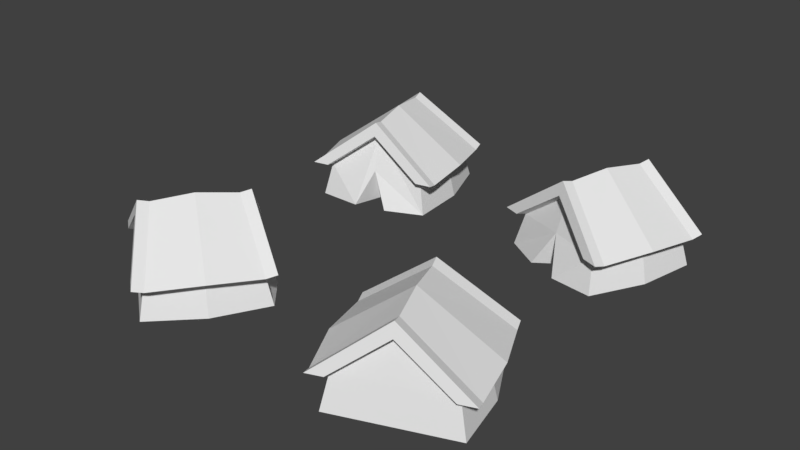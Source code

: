 # Source: Homes.blend  (saved by Blender 2.78.0; exported with 4.5.12 LTS)
import bpy
from mathutils import Matrix  # noqa: F401  (used for matrix-valued properties, if any)

bpy.ops.wm.read_factory_settings(use_empty=True)
scene = bpy.context.scene
scene.name = 'Scene'

# ---- collections
col_collection_1 = bpy.data.collections.new('Collection 1'); scene.collection.children.link(col_collection_1)

# ---- world
world_world = bpy.data.worlds.new('World'); scene.world = world_world
world_world.color = (0.05088, 0.05088, 0.05088)
world_world.use_sun_shadow = False
world_world.sun_shadow_jitter_overblur = 0.0
world_world.cycles.sampling_method = 'MANUAL'

# ---- meshes
me_cube_002 = bpy.data.meshes.new('Cube.002')
me_cube_002.from_pydata([(-0.2413, -0.003079, 0.1002), (-0.239, 0.05535, 0.117), (-0.07867, -0.003079, 0.2228), (-0.09551, 0.05535, 0.2252), (-0.1766, 0.1228, 0.1834), (-0.2621, 0.05535, 0.09958), (-0.1799, 0.1471, 0.1879), (-0.07241, 0.05535, 0.2426), (-0.1652, 0.1271, 0.1683), (-0.08411, 0.0597, 0.2101), (-0.2276, 0.0597, 0.1019), (-0.1685, 0.1514, 0.1728), (-0.06101, 0.0597, 0.2275), (-0.2507, 0.0597, 0.08447), (-0.1284, -0.003079, 0.3129), (-0.1394, 0.05535, 0.3046), (-0.2013, -0.003079, 0.3855), (-0.2037, 0.05535, 0.3687), (-0.364, -0.003079, 0.2628), (-0.3472, 0.05535, 0.2605), (-0.2661, 0.1228, 0.3022), (-0.1806, 0.05535, 0.3861), (-0.2628, 0.1471, 0.2978), (-0.3703, 0.05535, 0.2431), (-0.2775, 0.1271, 0.3173), (-0.3586, 0.0597, 0.2756), (-0.2151, 0.0597, 0.3838), (-0.2742, 0.1514, 0.3129), (-0.3817, 0.0597, 0.2582), (-0.192, 0.0597, 0.4012), (-0.3143, -0.003079, 0.1728), (-0.3033, 0.05535, 0.181), (-0.1199, 0.06047, 0.3193), (-0.3228, 0.06047, 0.1664), (-0.2213, 0.1546, 0.2428), (-0.1806, -0.003079, 0.1865), (-0.2827, -0.003079, 0.3242), (-0.2213, -0.003079, 0.2428), (-0.1263, -0.003079, 0.1684), (-0.1645, 0.05986, 0.1686), (-0.1719, -0.003079, 0.1316), (0.2789, -0.003079, 0.1126), (0.2719, 0.05535, 0.128), (0.08826, -0.003079, 0.1845), (0.1038, 0.05535, 0.1915), (0.1933, 0.1228, 0.1743), (0.2989, 0.05535, 0.1178), (0.1952, 0.1471, 0.1795), (0.07669, 0.05535, 0.2018), (0.1866, 0.1271, 0.1566), (0.09707, 0.0597, 0.1738), (0.2652, 0.0597, 0.1103), (0.1886, 0.1514, 0.1618), (0.07, 0.0597, 0.1841), (0.2922, 0.0597, 0.1001), (0.1107, -0.003079, 0.285), (0.1235, 0.05535, 0.2801), (0.1603, -0.003079, 0.3751), (0.1672, 0.05535, 0.3596), (0.3509, -0.003079, 0.3032), (0.3354, 0.05535, 0.2962), (0.2458, 0.1228, 0.3134), (0.1402, 0.05535, 0.3699), (0.2439, 0.1471, 0.3082), (0.3624, 0.05535, 0.2859), (0.2525, 0.1271, 0.3311), (0.342, 0.0597, 0.3139), (0.1739, 0.0597, 0.3774), (0.2506, 0.1514, 0.3259), (0.3691, 0.0597, 0.3036), (0.1469, 0.0597, 0.3876), (0.3284, -0.003079, 0.2027), (0.3156, 0.05535, 0.2076), (0.1007, 0.06047, 0.2887), (0.3384, 0.06047, 0.199), (0.2196, 0.1546, 0.2438), (0.1963, -0.003079, 0.1784), (0.2556, -0.003079, 0.3391), (0.2196, -0.003079, 0.2438), (0.1493, -0.003079, 0.1457), (0.1859, 0.05986, 0.1566), (0.2034, -0.003079, 0.1232), (-0.2963, -0.003079, -0.1229), (-0.2872, 0.05535, -0.1372), (-0.09728, -0.003079, -0.1664), (-0.1116, 0.05535, -0.1755), (-0.2027, 0.1228, -0.1715), (-0.3154, 0.05535, -0.131), (-0.2039, 0.1471, -0.1769), (-0.08333, 0.05535, -0.1817), (-0.1986, 0.1271, -0.153), (-0.1076, 0.0597, -0.1571), (-0.2831, 0.0597, -0.1187), (-0.1998, 0.1514, -0.1584), (-0.07929, 0.0597, -0.1632), (-0.3114, 0.0597, -0.1125), (-0.1049, -0.003079, -0.269), (-0.1183, 0.05535, -0.2661), (-0.1408, -0.003079, -0.3654), (-0.1499, 0.05535, -0.3511), (-0.3398, -0.003079, -0.3219), (-0.3255, 0.05535, -0.3128), (-0.2344, 0.1228, -0.3168), (-0.1217, 0.05535, -0.3573), (-0.2332, 0.1471, -0.3114), (-0.3538, 0.05535, -0.3066), (-0.2385, 0.1271, -0.3353), (-0.3295, 0.0597, -0.3313), (-0.154, 0.0597, -0.3696), (-0.2373, 0.1514, -0.3299), (-0.3578, 0.0597, -0.3251), (-0.1257, 0.0597, -0.3758), (-0.3322, -0.003079, -0.2193), (-0.3188, 0.05535, -0.2223), (-0.09446, 0.06047, -0.2713), (-0.3426, 0.06047, -0.2171), (-0.2185, 0.1546, -0.2442), (-0.205, -0.003079, -0.176), (-0.2403, -0.003079, -0.3437), (-0.2185, -0.003079, -0.2442), (-0.1633, -0.003079, -0.1368), (-0.1979, 0.05986, -0.1529), (-0.2201, -0.003079, -0.1224), (0.2789, -0.003079, -0.1126), (0.2719, 0.05535, -0.128), (0.08826, -0.003079, -0.1845), (0.1038, 0.05535, -0.1915), (0.1933, 0.1228, -0.1743), (0.2989, 0.05535, -0.1178), (0.1952, 0.1471, -0.1795), (0.07669, 0.05535, -0.2018), (0.1866, 0.1271, -0.1566), (0.09707, 0.0597, -0.1738), (0.2652, 0.0597, -0.1103), (0.1886, 0.1514, -0.1618), (0.07, 0.0597, -0.1841), (0.2922, 0.0597, -0.1001), (0.1107, -0.003079, -0.285), (0.1235, 0.05535, -0.2801), (0.1603, -0.003079, -0.3751), (0.1672, 0.05535, -0.3596), (0.3509, -0.003079, -0.3032), (0.3354, 0.05535, -0.2962), (0.2458, 0.1228, -0.3134), (0.1402, 0.05535, -0.3699), (0.2439, 0.1471, -0.3082), (0.3624, 0.05535, -0.2859), (0.2525, 0.1271, -0.3311), (0.342, 0.0597, -0.3139), (0.1739, 0.0597, -0.3774), (0.2506, 0.1514, -0.3259), (0.3691, 0.0597, -0.3036), (0.1469, 0.0597, -0.3876), (0.3284, -0.003079, -0.2027), (0.3156, 0.05535, -0.2076), (0.1007, 0.06047, -0.2887), (0.3384, 0.06047, -0.199), (0.2196, 0.1546, -0.2438), (0.1963, -0.003079, -0.1784), (0.2556, -0.003079, -0.3391), (0.2196, -0.003079, -0.2438), (0.1493, -0.003079, -0.1457), (0.1859, 0.05986, -0.1566), (0.2034, -0.003079, -0.1232)], [], [(30, 31, 1, 0), (0, 1, 4, 39, 40), (5, 6, 11, 13), (4, 1, 10, 8), (34, 6, 5, 33), (15, 3, 7, 32), (6, 7, 12, 11), (9, 8, 11, 12), (8, 10, 13, 11), (1, 5, 13, 10), (7, 3, 9, 12), (3, 4, 8, 9), (1, 31, 33, 5), (7, 6, 34, 32), (35, 38, 2, 14, 37), (2, 3, 15, 14), (14, 15, 17, 16), (16, 17, 20, 19, 18, 36), (21, 22, 27, 29), (20, 17, 26, 24), (34, 22, 21, 32), (31, 19, 23, 33), (22, 23, 28, 27), (25, 24, 27, 28), (24, 26, 29, 27), (17, 21, 29, 26), (23, 19, 25, 28), (19, 20, 24, 25), (17, 15, 32, 21), (23, 22, 34, 33), (36, 18, 30, 37), (18, 19, 31, 30), (16, 36, 37, 14), (0, 40, 35, 37, 30), (35, 39, 38), (40, 39, 35), (38, 39, 4, 3, 2), (71, 41, 42, 72), (41, 81, 80, 45, 42), (46, 54, 52, 47), (45, 49, 51, 42), (75, 74, 46, 47), (56, 73, 48, 44), (47, 52, 53, 48), (50, 53, 52, 49), (49, 52, 54, 51), (42, 51, 54, 46), (48, 53, 50, 44), (44, 50, 49, 45), (42, 46, 74, 72), (48, 73, 75, 47), (76, 78, 55, 43, 79), (43, 55, 56, 44), (55, 57, 58, 56), (57, 77, 59, 60, 61, 58), (62, 70, 68, 63), (61, 65, 67, 58), (75, 73, 62, 63), (72, 74, 64, 60), (63, 68, 69, 64), (66, 69, 68, 65), (65, 68, 70, 67), (58, 67, 70, 62), (64, 69, 66, 60), (60, 66, 65, 61), (58, 62, 73, 56), (64, 74, 75, 63), (77, 78, 71, 59), (59, 71, 72, 60), (57, 55, 78, 77), (41, 71, 78, 76, 81), (76, 79, 80), (81, 76, 80), (79, 43, 44, 45, 80), (112, 82, 83, 113), (82, 122, 121, 86, 83), (87, 95, 93, 88), (86, 90, 92, 83), (116, 115, 87, 88), (97, 114, 89, 85), (88, 93, 94, 89), (91, 94, 93, 90), (90, 93, 95, 92), (83, 92, 95, 87), (89, 94, 91, 85), (85, 91, 90, 86), (83, 87, 115, 113), (89, 114, 116, 88), (117, 119, 96, 84, 120), (84, 96, 97, 85), (96, 98, 99, 97), (98, 118, 100, 101, 102, 99), (103, 111, 109, 104), (102, 106, 108, 99), (116, 114, 103, 104), (113, 115, 105, 101), (104, 109, 110, 105), (107, 110, 109, 106), (106, 109, 111, 108), (99, 108, 111, 103), (105, 110, 107, 101), (101, 107, 106, 102), (99, 103, 114, 97), (105, 115, 116, 104), (118, 119, 112, 100), (100, 112, 113, 101), (98, 96, 119, 118), (82, 112, 119, 117, 122), (117, 120, 121), (122, 117, 121), (120, 84, 85, 86, 121), (153, 154, 124, 123), (123, 124, 127, 162, 163), (128, 129, 134, 136), (127, 124, 133, 131), (157, 129, 128, 156), (138, 126, 130, 155), (129, 130, 135, 134), (132, 131, 134, 135), (131, 133, 136, 134), (124, 128, 136, 133), (130, 126, 132, 135), (126, 127, 131, 132), (124, 154, 156, 128), (130, 129, 157, 155), (158, 161, 125, 137, 160), (125, 126, 138, 137), (137, 138, 140, 139), (139, 140, 143, 142, 141, 159), (144, 145, 150, 152), (143, 140, 149, 147), (157, 145, 144, 155), (154, 142, 146, 156), (145, 146, 151, 150), (148, 147, 150, 151), (147, 149, 152, 150), (140, 144, 152, 149), (146, 142, 148, 151), (142, 143, 147, 148), (140, 138, 155, 144), (146, 145, 157, 156), (159, 141, 153, 160), (141, 142, 154, 153), (139, 159, 160, 137), (123, 163, 158, 160, 153), (158, 162, 161), (163, 162, 158), (161, 162, 127, 126, 125)])
me_cube_002.use_remesh_preserve_volume = False
me_cube_002.use_remesh_preserve_attributes = False
me_cube_002.use_mirror_vertex_groups = False
me_cube_002.update()

# ---- objects
ob_homes = bpy.data.objects.new('Homes', me_cube_002)

# ---- transforms, parenting, visibility, modifiers, constraints
ob_homes.location = (0.0, 0.0, 0.0)
ob_homes.rotation_euler = (1.571, 0.0, 0.0)
ob_homes.lineart.crease_threshold = 0.0

# ---- collection membership
col_collection_1.objects.link(ob_homes)

# ---- scene / render settings (as saved in the file)
scene.frame_start = 1; scene.frame_end = 250; scene.frame_set(1)
scene.render.engine = 'BLENDER_EEVEE_NEXT'
scene.render.resolution_percentage = 50
scene.render.dither_intensity = 0.0
scene.cycles.use_denoising = False
scene.cycles.samples = 128
scene.cycles.sampling_pattern = 'TABULATED_SOBOL'
scene.cycles.light_sampling_threshold = 0.0
scene.cycles.use_adaptive_sampling = False
scene.cycles.use_light_tree = False
scene.cycles.blur_glossy = 0.0
scene.cycles.sample_clamp_indirect = 0.0
scene.view_settings.view_transform = 'Standard'
bpy.context.view_layer.update()

# ---- added for rendering (the .blend has no active camera and no usable light): camera, sun
cam_auto = bpy.data.cameras.new('AutoCamera')
cam_auto.lens = 50.0
cam_auto.sensor_width = 36.0
cam_auto.clip_end = 1000.0
ob_auto_camera = bpy.data.objects.new('AutoCamera', cam_auto)
scene.collection.objects.link(ob_auto_camera)
ob_auto_camera.location = (1.01177, -1.22848, 0.890196)
ob_auto_camera.rotation_euler = (1.09748, -7.21219e-08, 0.694738)
scene.camera = ob_auto_camera
light_auto_sun = bpy.data.lights.new('AutoSun', 'SUN')
light_auto_sun.energy = 3.0
light_auto_sun.angle = 0.0523599
ob_auto_sun = bpy.data.objects.new('AutoSun', light_auto_sun)
scene.collection.objects.link(ob_auto_sun)
ob_auto_sun.rotation_euler = (0.872665, 0.174533, 0.523599)
bpy.context.view_layer.update()
